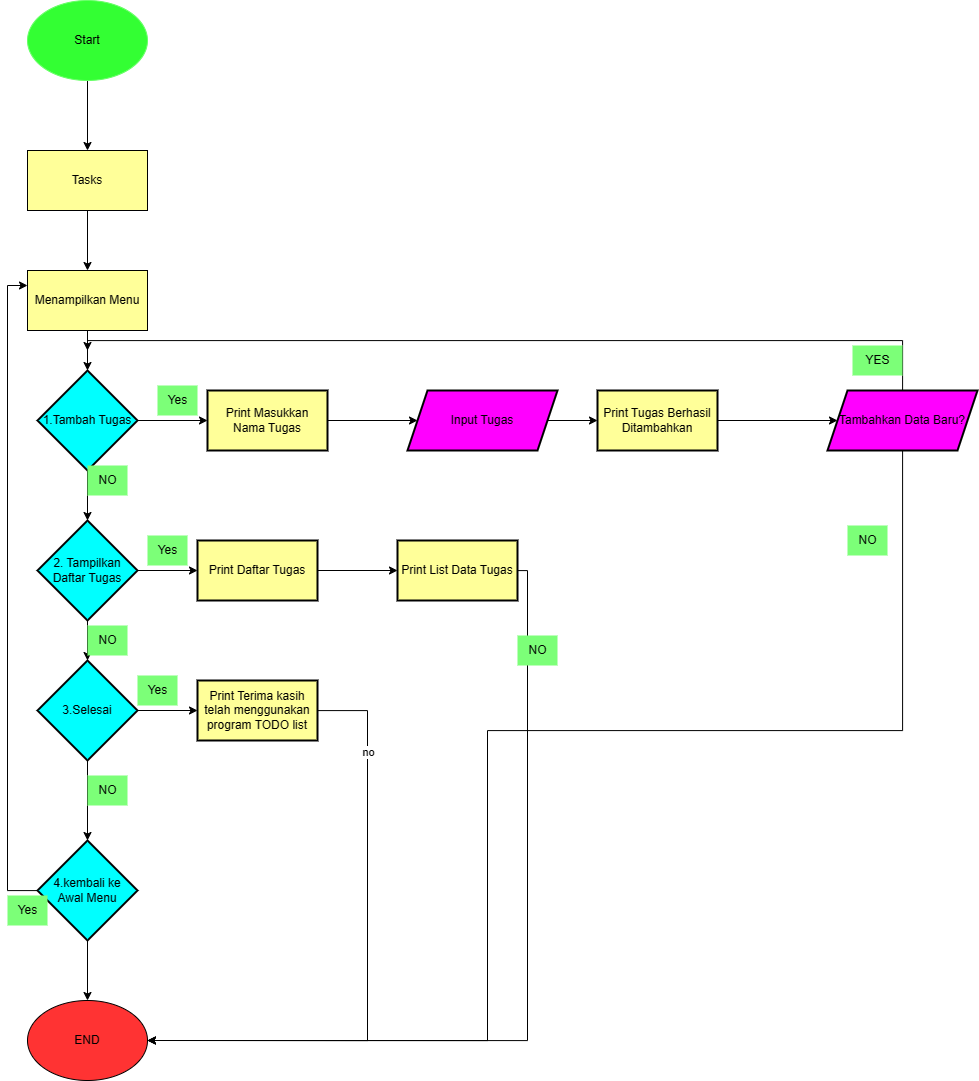

The diagram above was exported from draw.io. Its source (the exported page's mxGraphModel, read from the mxfile embedded in the PNG):
<mxGraphModel dx="1880" dy="855" grid="1" gridSize="10" guides="1" tooltips="1" connect="1" arrows="1" fold="1" page="1" pageScale="1" pageWidth="850" pageHeight="1100" math="0" shadow="0">
  <root>
    <mxCell id="0" />
    <mxCell id="1" parent="0" />
    <mxCell id="6RGoEFuQ6YSckrpUj8YQ-3" value="" style="edgeStyle=orthogonalEdgeStyle;rounded=0;orthogonalLoop=1;jettySize=auto;html=1;fillColor=#7CFF78;" edge="1" parent="1" source="6RGoEFuQ6YSckrpUj8YQ-1" target="6RGoEFuQ6YSckrpUj8YQ-2">
      <mxGeometry relative="1" as="geometry" />
    </mxCell>
    <mxCell id="6RGoEFuQ6YSckrpUj8YQ-1" value="Start" style="ellipse;whiteSpace=wrap;html=1;fillColor=#33FF33;strokeColor=#66FF66;" vertex="1" parent="1">
      <mxGeometry x="210" y="50" width="120" height="80" as="geometry" />
    </mxCell>
    <mxCell id="6RGoEFuQ6YSckrpUj8YQ-5" value="" style="edgeStyle=orthogonalEdgeStyle;rounded=0;orthogonalLoop=1;jettySize=auto;html=1;fillColor=#7CFF78;" edge="1" parent="1" source="6RGoEFuQ6YSckrpUj8YQ-2">
      <mxGeometry relative="1" as="geometry">
        <mxPoint x="270" y="320" as="targetPoint" />
      </mxGeometry>
    </mxCell>
    <mxCell id="6RGoEFuQ6YSckrpUj8YQ-2" value="Tasks" style="rounded=0;whiteSpace=wrap;html=1;fillColor=#FFFF99;" vertex="1" parent="1">
      <mxGeometry x="210" y="200" width="120" height="60" as="geometry" />
    </mxCell>
    <mxCell id="6RGoEFuQ6YSckrpUj8YQ-8" value="" style="edgeStyle=orthogonalEdgeStyle;rounded=0;orthogonalLoop=1;jettySize=auto;html=1;fillColor=#7CFF78;" edge="1" parent="1" source="6RGoEFuQ6YSckrpUj8YQ-6" target="6RGoEFuQ6YSckrpUj8YQ-7">
      <mxGeometry relative="1" as="geometry" />
    </mxCell>
    <mxCell id="6RGoEFuQ6YSckrpUj8YQ-6" value="Menampilkan Menu" style="rounded=0;whiteSpace=wrap;html=1;fillColor=#FFFF99;strokeColor=#000000;" vertex="1" parent="1">
      <mxGeometry x="210" y="320" width="120" height="60" as="geometry" />
    </mxCell>
    <mxCell id="6RGoEFuQ6YSckrpUj8YQ-12" value="" style="edgeStyle=orthogonalEdgeStyle;rounded=0;orthogonalLoop=1;jettySize=auto;html=1;fillColor=#7CFF78;" edge="1" parent="1" source="6RGoEFuQ6YSckrpUj8YQ-7" target="6RGoEFuQ6YSckrpUj8YQ-11">
      <mxGeometry relative="1" as="geometry" />
    </mxCell>
    <mxCell id="6RGoEFuQ6YSckrpUj8YQ-21" value="" style="edgeStyle=orthogonalEdgeStyle;rounded=0;orthogonalLoop=1;jettySize=auto;html=1;fillColor=#7CFF78;" edge="1" parent="1" source="6RGoEFuQ6YSckrpUj8YQ-7" target="6RGoEFuQ6YSckrpUj8YQ-19">
      <mxGeometry relative="1" as="geometry" />
    </mxCell>
    <mxCell id="6RGoEFuQ6YSckrpUj8YQ-7" value="1.Tambah Tugas" style="strokeWidth=2;html=1;shape=mxgraph.flowchart.decision;whiteSpace=wrap;fillColor=#00FFFF;" vertex="1" parent="1">
      <mxGeometry x="220" y="420" width="100" height="100" as="geometry" />
    </mxCell>
    <mxCell id="6RGoEFuQ6YSckrpUj8YQ-16" value="" style="edgeStyle=orthogonalEdgeStyle;rounded=0;orthogonalLoop=1;jettySize=auto;html=1;fillColor=#7CFF78;" edge="1" parent="1" source="6RGoEFuQ6YSckrpUj8YQ-11" target="6RGoEFuQ6YSckrpUj8YQ-15">
      <mxGeometry relative="1" as="geometry" />
    </mxCell>
    <mxCell id="6RGoEFuQ6YSckrpUj8YQ-27" value="" style="edgeStyle=orthogonalEdgeStyle;rounded=0;orthogonalLoop=1;jettySize=auto;html=1;fillColor=#7CFF78;" edge="1" parent="1" source="6RGoEFuQ6YSckrpUj8YQ-11" target="6RGoEFuQ6YSckrpUj8YQ-26">
      <mxGeometry relative="1" as="geometry" />
    </mxCell>
    <mxCell id="6RGoEFuQ6YSckrpUj8YQ-11" value="2. Tampilkan Daftar Tugas" style="strokeWidth=2;html=1;shape=mxgraph.flowchart.decision;whiteSpace=wrap;fillColor=#00FFFF;" vertex="1" parent="1">
      <mxGeometry x="220" y="570" width="100" height="100" as="geometry" />
    </mxCell>
    <mxCell id="6RGoEFuQ6YSckrpUj8YQ-31" value="" style="edgeStyle=orthogonalEdgeStyle;rounded=0;orthogonalLoop=1;jettySize=auto;html=1;fillColor=#7CFF78;" edge="1" parent="1" source="6RGoEFuQ6YSckrpUj8YQ-15" target="6RGoEFuQ6YSckrpUj8YQ-30">
      <mxGeometry relative="1" as="geometry" />
    </mxCell>
    <mxCell id="6RGoEFuQ6YSckrpUj8YQ-35" value="" style="edgeStyle=orthogonalEdgeStyle;rounded=0;orthogonalLoop=1;jettySize=auto;html=1;fillColor=#7CFF78;" edge="1" parent="1" source="6RGoEFuQ6YSckrpUj8YQ-15" target="6RGoEFuQ6YSckrpUj8YQ-34">
      <mxGeometry relative="1" as="geometry" />
    </mxCell>
    <mxCell id="6RGoEFuQ6YSckrpUj8YQ-15" value="3.Selesai" style="strokeWidth=2;html=1;shape=mxgraph.flowchart.decision;whiteSpace=wrap;fillColor=#00FFFF;" vertex="1" parent="1">
      <mxGeometry x="220" y="710" width="100" height="100" as="geometry" />
    </mxCell>
    <mxCell id="6RGoEFuQ6YSckrpUj8YQ-25" value="" style="edgeStyle=orthogonalEdgeStyle;rounded=0;orthogonalLoop=1;jettySize=auto;html=1;fillColor=#7CFF78;" edge="1" parent="1" source="6RGoEFuQ6YSckrpUj8YQ-17" target="6RGoEFuQ6YSckrpUj8YQ-24">
      <mxGeometry relative="1" as="geometry" />
    </mxCell>
    <mxCell id="6RGoEFuQ6YSckrpUj8YQ-17" value="Input Tugas" style="shape=parallelogram;perimeter=parallelogramPerimeter;whiteSpace=wrap;html=1;fixedSize=1;strokeWidth=2;fillColor=#FF00FF;" vertex="1" parent="1">
      <mxGeometry x="590" y="440" width="150" height="60" as="geometry" />
    </mxCell>
    <mxCell id="6RGoEFuQ6YSckrpUj8YQ-23" value="" style="edgeStyle=orthogonalEdgeStyle;rounded=0;orthogonalLoop=1;jettySize=auto;html=1;fillColor=#7CFF78;" edge="1" parent="1" source="6RGoEFuQ6YSckrpUj8YQ-19" target="6RGoEFuQ6YSckrpUj8YQ-17">
      <mxGeometry relative="1" as="geometry" />
    </mxCell>
    <mxCell id="6RGoEFuQ6YSckrpUj8YQ-19" value="Print Masukkan Nama Tugas" style="whiteSpace=wrap;html=1;strokeWidth=2;fillColor=#FFFF99;" vertex="1" parent="1">
      <mxGeometry x="390" y="440" width="120" height="60" as="geometry" />
    </mxCell>
    <mxCell id="6RGoEFuQ6YSckrpUj8YQ-51" value="" style="edgeStyle=orthogonalEdgeStyle;rounded=0;orthogonalLoop=1;jettySize=auto;html=1;fillColor=#7CFF78;" edge="1" parent="1" source="6RGoEFuQ6YSckrpUj8YQ-24" target="6RGoEFuQ6YSckrpUj8YQ-50">
      <mxGeometry relative="1" as="geometry" />
    </mxCell>
    <mxCell id="6RGoEFuQ6YSckrpUj8YQ-24" value="Print Tugas Berhasil Ditambahkan" style="whiteSpace=wrap;html=1;strokeWidth=2;fillColor=#FFFF99;" vertex="1" parent="1">
      <mxGeometry x="780" y="440" width="120" height="60" as="geometry" />
    </mxCell>
    <mxCell id="6RGoEFuQ6YSckrpUj8YQ-29" value="" style="edgeStyle=orthogonalEdgeStyle;rounded=0;orthogonalLoop=1;jettySize=auto;html=1;fillColor=#7CFF78;" edge="1" parent="1" source="6RGoEFuQ6YSckrpUj8YQ-26" target="6RGoEFuQ6YSckrpUj8YQ-28">
      <mxGeometry relative="1" as="geometry" />
    </mxCell>
    <mxCell id="6RGoEFuQ6YSckrpUj8YQ-26" value="Print Daftar Tugas" style="whiteSpace=wrap;html=1;strokeWidth=2;fillColor=#FFFF99;strokeColor=#000000;" vertex="1" parent="1">
      <mxGeometry x="380" y="590" width="120" height="60" as="geometry" />
    </mxCell>
    <mxCell id="6RGoEFuQ6YSckrpUj8YQ-56" style="edgeStyle=orthogonalEdgeStyle;rounded=0;orthogonalLoop=1;jettySize=auto;html=1;entryX=1;entryY=0.5;entryDx=0;entryDy=0;fillColor=#7CFF78;" edge="1" parent="1" source="6RGoEFuQ6YSckrpUj8YQ-28" target="6RGoEFuQ6YSckrpUj8YQ-45">
      <mxGeometry relative="1" as="geometry">
        <Array as="points">
          <mxPoint x="710" y="620" />
          <mxPoint x="710" y="1090" />
        </Array>
      </mxGeometry>
    </mxCell>
    <mxCell id="6RGoEFuQ6YSckrpUj8YQ-28" value="Print List Data Tugas" style="whiteSpace=wrap;html=1;strokeWidth=2;fillColor=#FFFF99;" vertex="1" parent="1">
      <mxGeometry x="580" y="590" width="120" height="60" as="geometry" />
    </mxCell>
    <mxCell id="6RGoEFuQ6YSckrpUj8YQ-58" style="edgeStyle=orthogonalEdgeStyle;rounded=0;orthogonalLoop=1;jettySize=auto;html=1;entryX=1;entryY=0.5;entryDx=0;entryDy=0;fillColor=#7CFF78;" edge="1" parent="1" source="6RGoEFuQ6YSckrpUj8YQ-30" target="6RGoEFuQ6YSckrpUj8YQ-45">
      <mxGeometry relative="1" as="geometry">
        <Array as="points">
          <mxPoint x="550" y="760" />
          <mxPoint x="550" y="1090" />
        </Array>
      </mxGeometry>
    </mxCell>
    <mxCell id="6RGoEFuQ6YSckrpUj8YQ-59" value="no" style="edgeLabel;html=1;align=center;verticalAlign=middle;resizable=0;points=[];fillColor=#7CFF78;" vertex="1" connectable="0" parent="6RGoEFuQ6YSckrpUj8YQ-58">
      <mxGeometry x="-0.6989" relative="1" as="geometry">
        <mxPoint as="offset" />
      </mxGeometry>
    </mxCell>
    <mxCell id="6RGoEFuQ6YSckrpUj8YQ-30" value="Print&amp;nbsp;Terima kasih telah menggunakan program TODO list" style="whiteSpace=wrap;html=1;strokeWidth=2;fillColor=#FFFF99;" vertex="1" parent="1">
      <mxGeometry x="380" y="730" width="120" height="60" as="geometry" />
    </mxCell>
    <mxCell id="6RGoEFuQ6YSckrpUj8YQ-37" style="edgeStyle=orthogonalEdgeStyle;rounded=0;orthogonalLoop=1;jettySize=auto;html=1;entryX=0;entryY=0.25;entryDx=0;entryDy=0;fillColor=#7CFF78;" edge="1" parent="1" source="6RGoEFuQ6YSckrpUj8YQ-34" target="6RGoEFuQ6YSckrpUj8YQ-6">
      <mxGeometry relative="1" as="geometry">
        <Array as="points">
          <mxPoint x="190" y="940" />
          <mxPoint x="190" y="335" />
        </Array>
      </mxGeometry>
    </mxCell>
    <mxCell id="6RGoEFuQ6YSckrpUj8YQ-46" value="" style="edgeStyle=orthogonalEdgeStyle;rounded=0;orthogonalLoop=1;jettySize=auto;html=1;fillColor=#7CFF78;" edge="1" parent="1" source="6RGoEFuQ6YSckrpUj8YQ-34" target="6RGoEFuQ6YSckrpUj8YQ-45">
      <mxGeometry relative="1" as="geometry" />
    </mxCell>
    <mxCell id="6RGoEFuQ6YSckrpUj8YQ-34" value="4.kembali ke &lt;br&gt;Awal Menu" style="strokeWidth=2;html=1;shape=mxgraph.flowchart.decision;whiteSpace=wrap;fillColor=#00FFFF;" vertex="1" parent="1">
      <mxGeometry x="220" y="890" width="100" height="100" as="geometry" />
    </mxCell>
    <mxCell id="6RGoEFuQ6YSckrpUj8YQ-36" value="Yes" style="text;html=1;align=center;verticalAlign=middle;resizable=0;points=[];autosize=1;strokeColor=none;fillColor=#7CFF78;" vertex="1" parent="1">
      <mxGeometry x="340" y="435" width="40" height="30" as="geometry" />
    </mxCell>
    <mxCell id="6RGoEFuQ6YSckrpUj8YQ-39" value="Yes" style="text;html=1;align=center;verticalAlign=middle;resizable=0;points=[];autosize=1;strokeColor=none;fillColor=#7CFF78;" vertex="1" parent="1">
      <mxGeometry x="190" y="945" width="40" height="30" as="geometry" />
    </mxCell>
    <mxCell id="6RGoEFuQ6YSckrpUj8YQ-40" value="NO" style="text;html=1;align=center;verticalAlign=middle;resizable=0;points=[];autosize=1;strokeColor=none;fillColor=#7CFF78;" vertex="1" parent="1">
      <mxGeometry x="270" y="515" width="40" height="30" as="geometry" />
    </mxCell>
    <mxCell id="6RGoEFuQ6YSckrpUj8YQ-41" value="Yes" style="text;html=1;align=center;verticalAlign=middle;resizable=0;points=[];autosize=1;strokeColor=none;fillColor=#7CFF78;" vertex="1" parent="1">
      <mxGeometry x="330" y="585" width="40" height="30" as="geometry" />
    </mxCell>
    <mxCell id="6RGoEFuQ6YSckrpUj8YQ-42" value="Yes" style="text;html=1;align=center;verticalAlign=middle;resizable=0;points=[];autosize=1;strokeColor=none;fillColor=#7CFF78;" vertex="1" parent="1">
      <mxGeometry x="320" y="725" width="40" height="30" as="geometry" />
    </mxCell>
    <mxCell id="6RGoEFuQ6YSckrpUj8YQ-43" value="NO" style="text;html=1;align=center;verticalAlign=middle;resizable=0;points=[];autosize=1;strokeColor=none;fillColor=#7CFF78;" vertex="1" parent="1">
      <mxGeometry x="270" y="675" width="40" height="30" as="geometry" />
    </mxCell>
    <mxCell id="6RGoEFuQ6YSckrpUj8YQ-44" value="NO" style="text;html=1;align=center;verticalAlign=middle;resizable=0;points=[];autosize=1;strokeColor=none;fillColor=#7CFF78;" vertex="1" parent="1">
      <mxGeometry x="270" y="825" width="40" height="30" as="geometry" />
    </mxCell>
    <mxCell id="6RGoEFuQ6YSckrpUj8YQ-45" value="END" style="ellipse;whiteSpace=wrap;html=1;fillColor=#FF3333;" vertex="1" parent="1">
      <mxGeometry x="210" y="1050" width="120" height="80" as="geometry" />
    </mxCell>
    <mxCell id="6RGoEFuQ6YSckrpUj8YQ-52" style="edgeStyle=orthogonalEdgeStyle;rounded=0;orthogonalLoop=1;jettySize=auto;html=1;fillColor=#7CFF78;" edge="1" parent="1" source="6RGoEFuQ6YSckrpUj8YQ-50">
      <mxGeometry relative="1" as="geometry">
        <mxPoint x="270" y="400" as="targetPoint" />
        <Array as="points">
          <mxPoint x="1085" y="390" />
          <mxPoint x="270" y="390" />
        </Array>
      </mxGeometry>
    </mxCell>
    <mxCell id="6RGoEFuQ6YSckrpUj8YQ-54" style="edgeStyle=orthogonalEdgeStyle;rounded=0;orthogonalLoop=1;jettySize=auto;html=1;entryX=1;entryY=0.5;entryDx=0;entryDy=0;fillColor=#7CFF78;" edge="1" parent="1" source="6RGoEFuQ6YSckrpUj8YQ-50" target="6RGoEFuQ6YSckrpUj8YQ-45">
      <mxGeometry relative="1" as="geometry">
        <Array as="points">
          <mxPoint x="1085" y="780" />
          <mxPoint x="670" y="780" />
          <mxPoint x="670" y="1090" />
        </Array>
      </mxGeometry>
    </mxCell>
    <mxCell id="6RGoEFuQ6YSckrpUj8YQ-50" value="Tambahkan Data Baru?" style="shape=parallelogram;perimeter=parallelogramPerimeter;whiteSpace=wrap;html=1;fixedSize=1;strokeWidth=2;fillColor=#FF00FF;" vertex="1" parent="1">
      <mxGeometry x="1010" y="440" width="150" height="60" as="geometry" />
    </mxCell>
    <mxCell id="6RGoEFuQ6YSckrpUj8YQ-53" value="YES" style="text;html=1;align=center;verticalAlign=middle;resizable=0;points=[];autosize=1;strokeColor=none;fillColor=#7CFF78;" vertex="1" parent="1">
      <mxGeometry x="1035" y="395" width="50" height="30" as="geometry" />
    </mxCell>
    <mxCell id="6RGoEFuQ6YSckrpUj8YQ-55" value="NO" style="text;html=1;align=center;verticalAlign=middle;resizable=0;points=[];autosize=1;strokeColor=none;fillColor=#7CFF78;" vertex="1" parent="1">
      <mxGeometry x="1030" y="575" width="40" height="30" as="geometry" />
    </mxCell>
    <mxCell id="6RGoEFuQ6YSckrpUj8YQ-57" value="NO" style="text;html=1;align=center;verticalAlign=middle;resizable=0;points=[];autosize=1;strokeColor=none;fillColor=#7CFF78;" vertex="1" parent="1">
      <mxGeometry x="700" y="685" width="40" height="30" as="geometry" />
    </mxCell>
  </root>
</mxGraphModel>